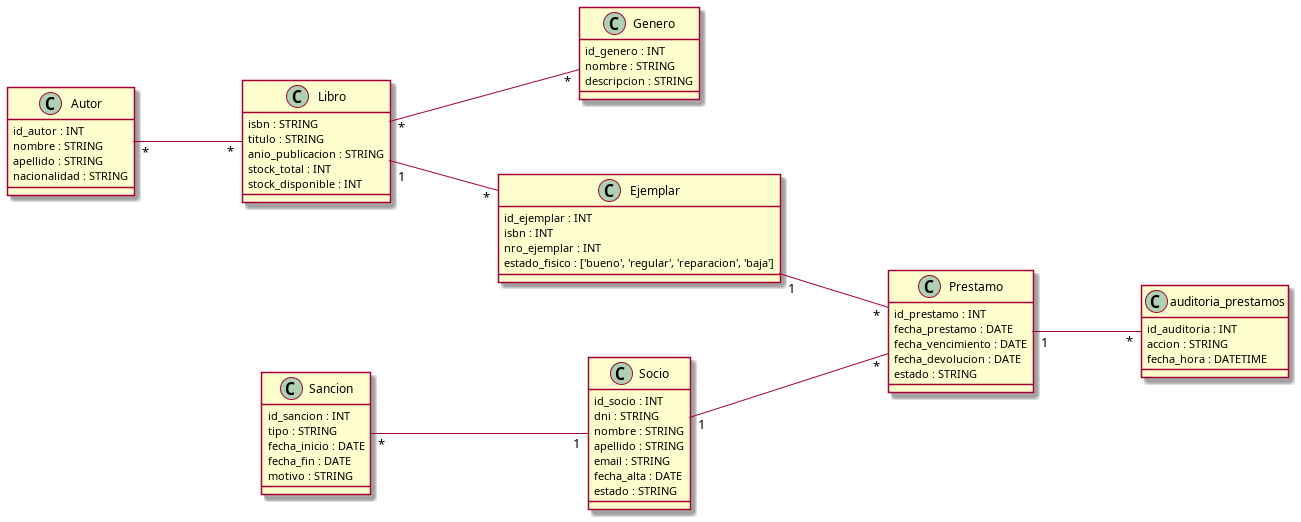

The diagram above was rendered by PlantUML. Its source (embedded in the PNG):
@startuml
left to right direction
class Autor{
    id_autor : INT
    nombre : STRING
    apellido : STRING
    nacionalidad : STRING
}
class Libro{
    isbn : STRING
    titulo : STRING
    anio_publicacion : STRING
    stock_total : INT
    stock_disponible : INT
}
class Genero{
    id_genero : INT
    nombre : STRING
    descripcion : STRING
}
class Ejemplar{
    id_ejemplar : INT
    isbn : INT
    nro_ejemplar : INT
    estado_fisico : ['bueno', 'regular', 'reparacion', 'baja']
}
class Prestamo{
    id_prestamo : INT
    fecha_prestamo : DATE
    fecha_vencimiento : DATE
    fecha_devolucion : DATE
    estado : STRING 
}
class Socio{
    id_socio : INT
    dni : STRING
    nombre : STRING
    apellido : STRING
    email : STRING
    fecha_alta : DATE
    estado : STRING
}
class Sancion{
    id_sancion : INT
    tipo : STRING
    fecha_inicio : DATE
    fecha_fin : DATE
    motivo : STRING
}
class auditoria_prestamos{
    id_auditoria : INT
    accion : STRING
    fecha_hora : DATETIME

}
Autor"*"--"*"Libro
Libro"*"--"*"Genero
Libro"1"--"*"Ejemplar
Ejemplar"1"--"*"Prestamo
Socio"1"--"*"Prestamo
Sancion"*"--"1"Socio
Prestamo"1"--"*"auditoria_prestamos

@enduml